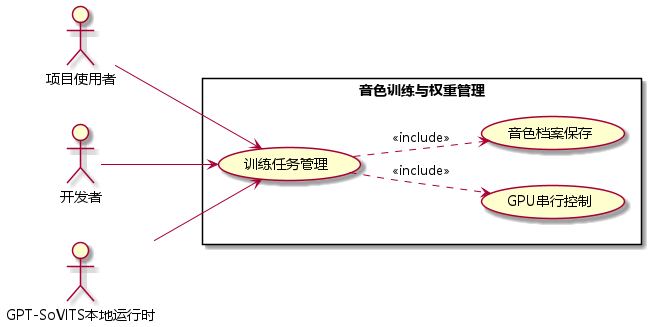

The diagram above was rendered by PlantUML. Its source (embedded in the PNG):
@startuml
left to right direction
skinparam defaultFontName Microsoft YaHei
actor "项目使用者" as User
actor "开发者" as Dev
actor "GPT-SoVITS本地运行时" as Engine
rectangle "音色训练与权重管理" {
 usecase "训练任务管理" as A
 usecase "GPU串行控制" as B
 usecase "音色档案保存" as C
}
User --> A
Dev --> A
Engine --> A
A ..> B : <<include>>
A ..> C : <<include>>
@enduml